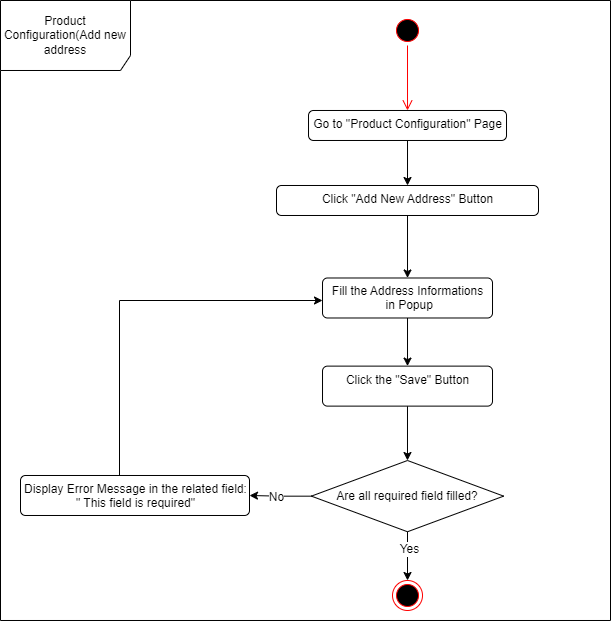

The diagram above was exported from draw.io. Its source (the exported page's mxGraphModel, read from the mxfile embedded in the PNG):
<mxGraphModel dx="1723" dy="783" grid="1" gridSize="10" guides="1" tooltips="1" connect="1" arrows="1" fold="1" page="1" pageScale="1" pageWidth="827" pageHeight="1169" math="0" shadow="0">
  <root>
    <mxCell id="0" />
    <mxCell id="1" parent="0" />
    <mxCell id="2" value="Product Configuration(Add new address" style="shape=umlFrame;whiteSpace=wrap;html=1;fillColor=#FFFFFF;width=130;height=70;" vertex="1" parent="1">
      <mxGeometry x="14014" y="536.99" width="610" height="620" as="geometry" />
    </mxCell>
    <mxCell id="3" value="" style="ellipse;html=1;shape=endState;fillColor=#000000;strokeColor=#ff0000;" vertex="1" parent="1">
      <mxGeometry x="14406.01" y="1116.99" width="30" height="30" as="geometry" />
    </mxCell>
    <mxCell id="4" value="" style="ellipse;html=1;shape=startState;fillColor=#000000;strokeColor=#ff0000;" vertex="1" parent="1">
      <mxGeometry x="14406" y="551.99" width="30" height="30" as="geometry" />
    </mxCell>
    <mxCell id="5" value="" style="edgeStyle=orthogonalEdgeStyle;html=1;verticalAlign=bottom;endArrow=open;endSize=8;strokeColor=#ff0000;rounded=0;entryX=0.5;entryY=0;entryDx=0;entryDy=0;" edge="1" source="4" target="9" parent="1">
      <mxGeometry relative="1" as="geometry">
        <mxPoint x="14365" y="651.99" as="targetPoint" />
        <Array as="points" />
      </mxGeometry>
    </mxCell>
    <mxCell id="6" style="edgeStyle=orthogonalEdgeStyle;rounded=0;orthogonalLoop=1;jettySize=auto;html=1;entryX=0.5;entryY=0;entryDx=0;entryDy=0;" edge="1" source="7" target="18" parent="1">
      <mxGeometry relative="1" as="geometry">
        <mxPoint x="14421.01" y="786.99" as="targetPoint" />
      </mxGeometry>
    </mxCell>
    <mxCell id="7" value="Click &quot;Add New Address&quot; Button" style="html=1;align=center;verticalAlign=top;rounded=1;absoluteArcSize=1;arcSize=10;dashed=0;fillColor=#FFFFFF;" vertex="1" parent="1">
      <mxGeometry x="14290" y="721.99" width="262" height="30" as="geometry" />
    </mxCell>
    <mxCell id="8" style="edgeStyle=orthogonalEdgeStyle;rounded=0;orthogonalLoop=1;jettySize=auto;html=1;" edge="1" source="9" target="7" parent="1">
      <mxGeometry relative="1" as="geometry" />
    </mxCell>
    <mxCell id="9" value="Go to &quot;Product Configuration&quot; Page" style="html=1;align=center;verticalAlign=top;rounded=1;absoluteArcSize=1;arcSize=10;dashed=0;fillColor=#FFFFFF;" vertex="1" parent="1">
      <mxGeometry x="14322.01" y="646.98" width="198" height="30" as="geometry" />
    </mxCell>
    <mxCell id="10" style="edgeStyle=orthogonalEdgeStyle;rounded=0;orthogonalLoop=1;jettySize=auto;html=1;entryX=1;entryY=0.5;entryDx=0;entryDy=0;fontSize=12;" edge="1" source="14" target="16" parent="1">
      <mxGeometry relative="1" as="geometry" />
    </mxCell>
    <mxCell id="11" value="No" style="edgeLabel;html=1;align=center;verticalAlign=middle;resizable=0;points=[];fontSize=12;" vertex="1" connectable="0" parent="10">
      <mxGeometry x="0.1466" y="1" relative="1" as="geometry">
        <mxPoint as="offset" />
      </mxGeometry>
    </mxCell>
    <mxCell id="12" style="edgeStyle=orthogonalEdgeStyle;rounded=0;orthogonalLoop=1;jettySize=auto;html=1;entryX=0.5;entryY=0;entryDx=0;entryDy=0;fontSize=12;" edge="1" source="14" target="3" parent="1">
      <mxGeometry relative="1" as="geometry" />
    </mxCell>
    <mxCell id="13" value="Yes" style="edgeLabel;html=1;align=center;verticalAlign=middle;resizable=0;points=[];fontSize=12;" vertex="1" connectable="0" parent="12">
      <mxGeometry x="-0.3378" y="1" relative="1" as="geometry">
        <mxPoint as="offset" />
      </mxGeometry>
    </mxCell>
    <mxCell id="14" value="Are all required field filled?" style="rhombus;whiteSpace=wrap;html=1;fillColor=#FFFFFF;" vertex="1" parent="1">
      <mxGeometry x="14324.869999999999" y="997" width="192.25" height="71.25" as="geometry" />
    </mxCell>
    <mxCell id="15" style="edgeStyle=orthogonalEdgeStyle;rounded=0;orthogonalLoop=1;jettySize=auto;html=1;fontSize=12;" edge="1" source="16" parent="1">
      <mxGeometry relative="1" as="geometry">
        <Array as="points">
          <mxPoint x="14133" y="836.99" />
          <mxPoint x="14336" y="836.99" />
        </Array>
        <mxPoint x="14336" y="836.99" as="targetPoint" />
      </mxGeometry>
    </mxCell>
    <mxCell id="16" value="Display Error Message in the related field: &lt;br&gt;&quot; This field is required&quot;" style="html=1;align=center;verticalAlign=top;rounded=1;absoluteArcSize=1;arcSize=10;dashed=0;fillColor=#FFFFFF;" vertex="1" parent="1">
      <mxGeometry x="14034" y="1011.99" width="229" height="40" as="geometry" />
    </mxCell>
    <mxCell id="17" style="edgeStyle=orthogonalEdgeStyle;rounded=0;orthogonalLoop=1;jettySize=auto;html=1;entryX=0.5;entryY=0;entryDx=0;entryDy=0;fontSize=12;" edge="1" source="18" target="20" parent="1">
      <mxGeometry relative="1" as="geometry" />
    </mxCell>
    <mxCell id="18" value="Fill the Address Informations&lt;br&gt;&amp;nbsp;in Popup" style="html=1;align=center;verticalAlign=top;rounded=1;absoluteArcSize=1;arcSize=10;dashed=0;fillColor=#FFFFFF;" vertex="1" parent="1">
      <mxGeometry x="14336.01" y="814.49" width="170" height="40" as="geometry" />
    </mxCell>
    <mxCell id="19" style="edgeStyle=orthogonalEdgeStyle;rounded=0;orthogonalLoop=1;jettySize=auto;html=1;entryX=0.5;entryY=0;entryDx=0;entryDy=0;fontSize=12;" edge="1" source="20" target="14" parent="1">
      <mxGeometry relative="1" as="geometry" />
    </mxCell>
    <mxCell id="20" value="Click the &quot;Save&quot; Button" style="html=1;align=center;verticalAlign=top;rounded=1;absoluteArcSize=1;arcSize=10;dashed=0;fillColor=#FFFFFF;" vertex="1" parent="1">
      <mxGeometry x="14336.01" y="902.62" width="170" height="40" as="geometry" />
    </mxCell>
  </root>
</mxGraphModel>